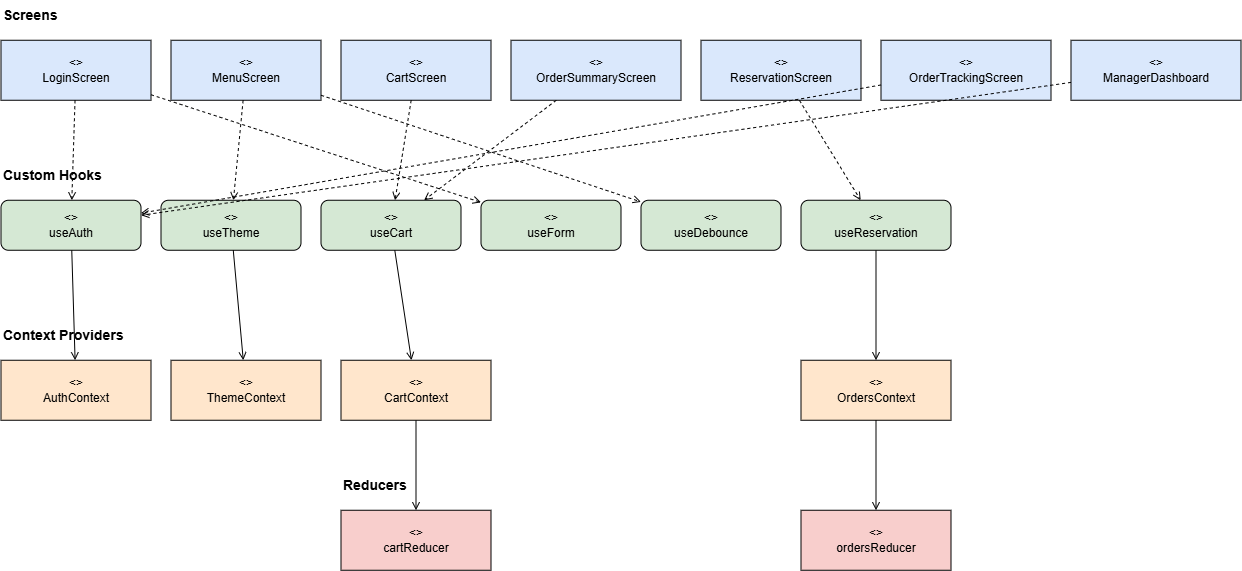

The diagram above was exported from draw.io. Its source (the exported page's mxGraphModel, read from the mxfile embedded in the PNG):
<mxGraphModel dx="1773" dy="601" grid="1" gridSize="10" guides="1" tooltips="1" connect="1" arrows="1" fold="1" page="1" pageScale="1" pageWidth="850" pageHeight="1100" math="0" shadow="0">
  <root>
    <mxCell id="0" />
    <mxCell id="1" parent="0" />
    <mxCell id="rowLabel1" parent="1" style="text;html=1;fontStyle=1;fontSize=14;" value="Screens" vertex="1">
      <mxGeometry height="30" width="120" x="20" y="40" as="geometry" />
    </mxCell>
    <mxCell id="scLogin" parent="1" style="rounded=0;whiteSpace=wrap;html=1;fillColor=#dae8fc;" value="&lt;&lt;component&gt;&gt;&lt;br&gt;LoginScreen" vertex="1">
      <mxGeometry height="60" width="150" x="20" y="80" as="geometry" />
    </mxCell>
    <mxCell id="scMenu" parent="1" style="rounded=0;whiteSpace=wrap;html=1;fillColor=#dae8fc;" value="&lt;&lt;component&gt;&gt;&lt;br&gt;MenuScreen" vertex="1">
      <mxGeometry height="60" width="150" x="190" y="80" as="geometry" />
    </mxCell>
    <mxCell id="scCart" parent="1" style="rounded=0;whiteSpace=wrap;html=1;fillColor=#dae8fc;" value="&lt;&lt;component&gt;&gt;&lt;br&gt;CartScreen" vertex="1">
      <mxGeometry height="60" width="150" x="360" y="80" as="geometry" />
    </mxCell>
    <mxCell id="scSummary" parent="1" style="rounded=0;whiteSpace=wrap;html=1;fillColor=#dae8fc;" value="&lt;&lt;component&gt;&gt;&lt;br&gt;OrderSummaryScreen" vertex="1">
      <mxGeometry height="60" width="170" x="530" y="80" as="geometry" />
    </mxCell>
    <mxCell id="scReserve" parent="1" style="rounded=0;whiteSpace=wrap;html=1;fillColor=#dae8fc;" value="&lt;&lt;component&gt;&gt;&lt;br&gt;ReservationScreen" vertex="1">
      <mxGeometry height="60" width="160" x="720" y="80" as="geometry" />
    </mxCell>
    <mxCell id="scTrack" parent="1" style="rounded=0;whiteSpace=wrap;html=1;fillColor=#dae8fc;" value="&lt;&lt;component&gt;&gt;&lt;br&gt;OrderTrackingScreen" vertex="1">
      <mxGeometry height="60" width="170" x="900" y="80" as="geometry" />
    </mxCell>
    <mxCell id="scManager" parent="1" style="rounded=0;whiteSpace=wrap;html=1;fillColor=#dae8fc;" value="&lt;&lt;component&gt;&gt;&lt;br&gt;ManagerDashboard" vertex="1">
      <mxGeometry height="60" width="170" x="1090" y="80" as="geometry" />
    </mxCell>
    <mxCell id="rowLabel2" parent="1" style="text;html=1;fontStyle=1;fontSize=14;" value="Custom Hooks" vertex="1">
      <mxGeometry height="30" width="150" x="20" y="200" as="geometry" />
    </mxCell>
    <mxCell id="hUseAuth" parent="1" style="rounded=1;whiteSpace=wrap;html=1;fillColor=#d5e8d4;" value="&lt;&lt;hook&gt;&gt;&lt;br&gt;useAuth" vertex="1">
      <mxGeometry height="50" width="140" x="20" y="240" as="geometry" />
    </mxCell>
    <mxCell id="hUseTheme" parent="1" style="rounded=1;whiteSpace=wrap;html=1;fillColor=#d5e8d4;" value="&lt;&lt;hook&gt;&gt;&lt;br&gt;useTheme" vertex="1">
      <mxGeometry height="50" width="140" x="180" y="240" as="geometry" />
    </mxCell>
    <mxCell id="hUseCart" parent="1" style="rounded=1;whiteSpace=wrap;html=1;fillColor=#d5e8d4;" value="&lt;&lt;hook&gt;&gt;&lt;br&gt;useCart" vertex="1">
      <mxGeometry height="50" width="140" x="340" y="240" as="geometry" />
    </mxCell>
    <mxCell id="hUseForm" parent="1" style="rounded=1;whiteSpace=wrap;html=1;fillColor=#d5e8d4;" value="&lt;&lt;hook&gt;&gt;&lt;br&gt;useForm" vertex="1">
      <mxGeometry height="50" width="140" x="500" y="240" as="geometry" />
    </mxCell>
    <mxCell id="hUseDebounce" parent="1" style="rounded=1;whiteSpace=wrap;html=1;fillColor=#d5e8d4;" value="&lt;&lt;hook&gt;&gt;&lt;br&gt;useDebounce" vertex="1">
      <mxGeometry height="50" width="140" x="660" y="240" as="geometry" />
    </mxCell>
    <mxCell id="hUseReservation" parent="1" style="rounded=1;whiteSpace=wrap;html=1;fillColor=#d5e8d4;" value="&lt;&lt;hook&gt;&gt;&lt;br&gt;useReservation" vertex="1">
      <mxGeometry height="50" width="150" x="820" y="240" as="geometry" />
    </mxCell>
    <mxCell id="rowLabel3" parent="1" style="text;html=1;fontStyle=1;fontSize=14;" value="Context Providers" vertex="1">
      <mxGeometry height="30" width="180" x="20" y="360" as="geometry" />
    </mxCell>
    <mxCell id="ctxAuth" parent="1" style="rounded=0;whiteSpace=wrap;html=1;fillColor=#ffe6cc;" value="&lt;&lt;context&gt;&gt;&lt;br&gt;AuthContext" vertex="1">
      <mxGeometry height="60" width="150" x="20" y="400" as="geometry" />
    </mxCell>
    <mxCell id="ctxTheme" parent="1" style="rounded=0;whiteSpace=wrap;html=1;fillColor=#ffe6cc;" value="&lt;&lt;context&gt;&gt;&lt;br&gt;ThemeContext" vertex="1">
      <mxGeometry height="60" width="150" x="190" y="400" as="geometry" />
    </mxCell>
    <mxCell id="ctxCart" parent="1" style="rounded=0;whiteSpace=wrap;html=1;fillColor=#ffe6cc;" value="&lt;&lt;context&gt;&gt;&lt;br&gt;CartContext" vertex="1">
      <mxGeometry height="60" width="150" x="360" y="400" as="geometry" />
    </mxCell>
    <mxCell id="ctxOrders" parent="1" style="rounded=0;whiteSpace=wrap;html=1;fillColor=#ffe6cc;" value="&lt;&lt;context&gt;&gt;&lt;br&gt;OrdersContext" vertex="1">
      <mxGeometry height="60" width="150" x="820" y="400" as="geometry" />
    </mxCell>
    <mxCell id="rowLabel4" parent="1" style="text;html=1;fontStyle=1;fontSize=14;" value="Reducers" vertex="1">
      <mxGeometry height="30" width="150" x="360" y="510" as="geometry" />
    </mxCell>
    <mxCell id="rCart" parent="1" style="rounded=0;whiteSpace=wrap;html=1;fillColor=#f8cecc;" value="&lt;&lt;reducer&gt;&gt;&lt;br&gt;cartReducer" vertex="1">
      <mxGeometry height="60" width="150" x="360" y="550" as="geometry" />
    </mxCell>
    <mxCell id="rOrders" parent="1" style="rounded=0;whiteSpace=wrap;html=1;fillColor=#f8cecc;" value="&lt;&lt;reducer&gt;&gt;&lt;br&gt;ordersReducer" vertex="1">
      <mxGeometry height="60" width="150" x="820" y="550" as="geometry" />
    </mxCell>
    <mxCell id="e1" edge="1" parent="1" source="scLogin" style="endArrow=open;html=1;dashed=1;" target="hUseAuth">
      <mxGeometry relative="1" as="geometry" />
    </mxCell>
    <mxCell id="e2" edge="1" parent="1" source="scMenu" style="endArrow=open;html=1;dashed=1;" target="hUseTheme">
      <mxGeometry relative="1" as="geometry" />
    </mxCell>
    <mxCell id="e3" edge="1" parent="1" source="scCart" style="endArrow=open;html=1;dashed=1;" target="hUseCart">
      <mxGeometry relative="1" as="geometry" />
    </mxCell>
    <mxCell id="e4" edge="1" parent="1" source="scSummary" style="endArrow=open;html=1;dashed=1;" target="hUseCart">
      <mxGeometry relative="1" as="geometry" />
    </mxCell>
    <mxCell id="e5" edge="1" parent="1" source="scLogin" style="endArrow=open;html=1;dashed=1;" target="hUseForm">
      <mxGeometry relative="1" as="geometry" />
    </mxCell>
    <mxCell id="e6" edge="1" parent="1" source="scMenu" style="endArrow=open;html=1;dashed=1;" target="hUseDebounce">
      <mxGeometry relative="1" as="geometry" />
    </mxCell>
    <mxCell id="e7" edge="1" parent="1" source="scReserve" style="endArrow=open;html=1;dashed=1;" target="hUseReservation">
      <mxGeometry relative="1" as="geometry" />
    </mxCell>
    <mxCell id="e8" edge="1" parent="1" source="scTrack" style="endArrow=open;html=1;dashed=1;" target="hUseAuth">
      <mxGeometry relative="1" as="geometry" />
    </mxCell>
    <mxCell id="e9" edge="1" parent="1" source="scManager" style="endArrow=open;html=1;dashed=1;" target="hUseAuth">
      <mxGeometry relative="1" as="geometry" />
    </mxCell>
    <mxCell id="e10" edge="1" parent="1" source="hUseAuth" style="endArrow=open;html=1;" target="ctxAuth">
      <mxGeometry relative="1" as="geometry" />
    </mxCell>
    <mxCell id="e11" edge="1" parent="1" source="hUseTheme" style="endArrow=open;html=1;" target="ctxTheme">
      <mxGeometry relative="1" as="geometry" />
    </mxCell>
    <mxCell id="e12" edge="1" parent="1" source="hUseCart" style="endArrow=open;html=1;" target="ctxCart">
      <mxGeometry relative="1" as="geometry" />
    </mxCell>
    <mxCell id="e13" edge="1" parent="1" source="hUseReservation" style="endArrow=open;html=1;" target="ctxOrders">
      <mxGeometry relative="1" as="geometry" />
    </mxCell>
    <mxCell id="e14" edge="1" parent="1" source="ctxCart" style="endArrow=open;html=1;" target="rCart">
      <mxGeometry relative="1" as="geometry" />
    </mxCell>
    <mxCell id="e15" edge="1" parent="1" source="ctxOrders" style="endArrow=open;html=1;" target="rOrders">
      <mxGeometry relative="1" as="geometry" />
    </mxCell>
  </root>
</mxGraphModel>